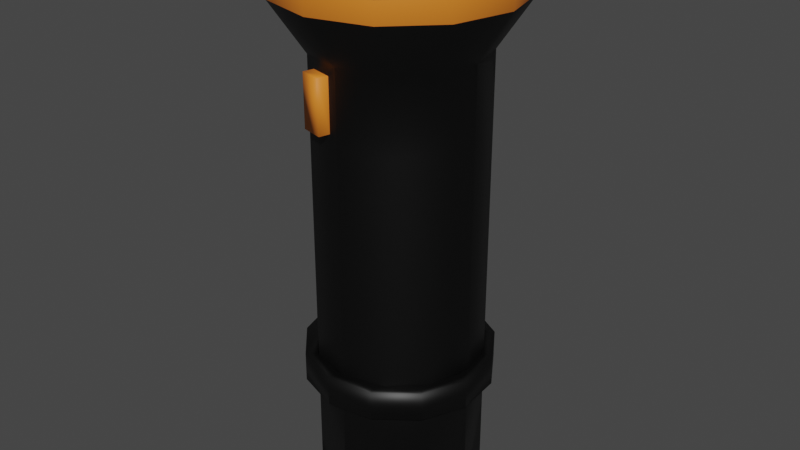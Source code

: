 # Source: Flashlight.blend  (saved by Blender 2.92.15; exported with 4.5.12 LTS)
import bpy
from mathutils import Matrix  # noqa: F401  (used for matrix-valued properties, if any)

bpy.ops.wm.read_factory_settings(use_empty=True)
scene = bpy.context.scene
scene.name = 'Scene'

# ---- collections
col_collection = bpy.data.collections.new('Collection'); scene.collection.children.link(col_collection)

# ---- materials (node trees are filled in below, after node groups)
mat_black = bpy.data.materials.new('Black')
mat_black.use_transparent_shadow = False
mat_glass = bpy.data.materials.new('Glass')
mat_glass.use_transparent_shadow = False
mat_button = bpy.data.materials.new('Button')
mat_button.use_transparent_shadow = False

# ---- material node trees
mat_black.use_nodes = True; mat_black.node_tree.nodes.clear()
_N = mat_black.node_tree.nodes; _L = mat_black.node_tree.links
n0 = _N.new('ShaderNodeBsdfPrincipled'); n0.name = 'Principled BSDF'; n0.location = (10, 300)
n0.distribution = 'GGX'
n0.subsurface_method = 'BURLEY'
n0.inputs[0].default_value = (0.0, 0.0, 0.0, 1.0)
n0.inputs[3].default_value = 1.45
n0.inputs[27].default_value = (0.0, 0.0, 0.0, 1.0)
n0.inputs[28].default_value = 1.0
n1 = _N.new('ShaderNodeOutputMaterial'); n1.name = 'Material Output'; n1.location = (300, 300)
_L.new(n0.outputs[0], n1.inputs[0])
n1.is_active_output = True
mat_glass.use_nodes = True; mat_glass.node_tree.nodes.clear()
_N = mat_glass.node_tree.nodes; _L = mat_glass.node_tree.links
n0 = _N.new('ShaderNodeBsdfPrincipled'); n0.name = 'Principled BSDF'; n0.location = (10, 300)
n0.distribution = 'GGX'
n0.subsurface_method = 'BURLEY'
n0.inputs[0].default_value = (1.0, 1.0, 1.0, 1.0)
n0.inputs[1].default_value = 1.0
n0.inputs[2].default_value = 0.1103
n0.inputs[3].default_value = 1.45
n0.inputs[13].default_value = 1.0
n0.inputs[27].default_value = (0.0, 0.0, 0.0, 1.0)
n0.inputs[28].default_value = 1.0
n1 = _N.new('ShaderNodeOutputMaterial'); n1.name = 'Material Output'; n1.location = (300, 300)
_L.new(n0.outputs[0], n1.inputs[0])
n1.is_active_output = True
mat_button.use_nodes = True; mat_button.node_tree.nodes.clear()
_N = mat_button.node_tree.nodes; _L = mat_button.node_tree.links
n0 = _N.new('ShaderNodeBsdfPrincipled'); n0.name = 'Principled BSDF'; n0.location = (10, 300)
n0.distribution = 'GGX'
n0.subsurface_method = 'BURLEY'
n0.inputs[0].default_value = (0.8, 0.2169, 0.02076, 1.0)
n0.inputs[3].default_value = 1.45
n0.inputs[27].default_value = (0.0, 0.0, 0.0, 1.0)
n0.inputs[28].default_value = 1.0
n1 = _N.new('ShaderNodeOutputMaterial'); n1.name = 'Material Output'; n1.location = (300, 300)
_L.new(n0.outputs[0], n1.inputs[0])
n1.is_active_output = True

# ---- world
world_world = bpy.data.worlds.new('World'); scene.world = world_world
world_world.use_nodes = True; world_world.node_tree.nodes.clear()
_N = world_world.node_tree.nodes; _L = world_world.node_tree.links
n0 = _N.new('ShaderNodeOutputWorld'); n0.name = 'World Output'; n0.location = (300, 300)
n1 = _N.new('ShaderNodeBackground'); n1.name = 'Background'; n1.location = (10, 300)
n1.inputs[0].default_value = (0.05088, 0.05088, 0.05088, 1.0)
_L.new(n1.outputs[0], n0.inputs[0])
n0.is_active_output = True
world_world.color = (0.05088, 0.05088, 0.05088)
world_world.use_sun_shadow = False
world_world.sun_shadow_jitter_overblur = 0.0

# ---- meshes
me_cylinder = bpy.data.meshes.new('Cylinder')
me_cylinder.from_pydata([(0.0, 1.0, -1.0), (2.777e-08, 1.137, 5.467), (0.5, 0.866, -1.0), (0.5686, 0.9849, 5.467), (0.866, 0.5, -1.0), (0.9849, 0.5686, 5.467), (1.0, -4.371e-08, -1.0), (1.137, 1.779e-08, 5.467), (0.866, -0.5, -1.0), (0.9849, -0.5686, 5.467), (0.5, -0.866, -1.0), (0.5686, -0.9849, 5.467), (1.51e-07, -1.0, -1.0), (1.907e-07, -1.137, 5.467), (-0.5, -0.866, -1.0), (-0.5686, -0.9849, 5.467), (-0.866, -0.5, -1.0), (-0.9849, -0.5686, 5.467), (-1.0, -4.649e-07, -1.0), (-1.137, -4.584e-07, 5.467), (-0.866, 0.5, -1.0), (-0.9849, 0.5686, 5.467), (-0.5, 0.866, -1.0), (-0.5686, 0.9849, 5.467), (0.0, 1.0, 4.42), (0.5, 0.866, 4.42), (0.866, 0.5, 4.42), (1.0, -4.371e-08, 4.42), (0.866, -0.5, 4.42), (0.5, -0.866, 4.42), (-0.1194, -0.968, 4.297), (-0.3806, -0.898, 4.297), (-0.866, -0.5, 4.42), (-1.0, -4.649e-07, 4.42), (-0.866, 0.5, 4.42), (-0.5, 0.866, 4.42), (0.5, 0.866, 3.554), (0.866, 0.5, 3.554), (1.0, -4.371e-08, 3.554), (0.866, -0.5, 3.554), (0.5, -0.866, 3.554), (-0.1194, -0.968, 3.677), (-0.3806, -0.898, 3.677), (-0.866, -0.5, 3.554), (-1.0, -4.649e-07, 3.554), (-0.866, 0.5, 3.554), (-0.5, 0.866, 3.554), (0.0, 1.0, 3.554), (0.6974, 1.208, 5.467), (3.922e-09, 1.395, 5.467), (1.208, 0.6974, 5.467), (1.395, -6.057e-09, 5.467), (1.208, -0.6974, 5.467), (0.6974, -1.208, 5.467), (2.145e-07, -1.395, 5.467), (-0.6974, -1.208, 5.467), (-1.208, -0.6974, 5.467), (-1.395, -5.936e-07, 5.467), (-1.208, 0.6974, 5.467), (-0.6974, 1.208, 5.467), (0.5686, 0.9849, 5.313), (8.785e-09, 1.137, 5.313), (0.9849, 0.5686, 5.313), (1.137, 1.779e-08, 5.313), (0.9849, -0.5686, 5.313), (0.5686, -0.9849, 5.313), (1.717e-07, -1.137, 5.313), (-0.5686, -0.9849, 5.313), (-0.9849, -0.5686, 5.313), (-1.137, -4.584e-07, 5.313), (-0.9849, 0.5686, 5.313), (-0.5686, 0.9849, 5.313), (1.208, 0.6974, 5.602), (0.6974, 1.208, 5.602), (1.208, -0.6974, 5.602), (1.395, -6.057e-09, 5.602), (2.145e-07, -1.395, 5.602), (0.6974, -1.208, 5.602), (-1.208, -0.6974, 5.602), (-0.6974, -1.208, 5.602), (-1.208, 0.6974, 5.602), (-1.395, -5.936e-07, 5.602), (3.922e-09, 1.395, 5.602), (-0.6974, 1.208, 5.602), (0.9849, 0.5686, 5.602), (0.5686, 0.9849, 5.602), (0.9849, -0.5686, 5.602), (1.137, 1.779e-08, 5.602), (1.907e-07, -1.137, 5.602), (0.5686, -0.9849, 5.602), (-0.9849, -0.5686, 5.602), (-0.5686, -0.9849, 5.602), (-0.9849, 0.5686, 5.602), (-1.137, -4.584e-07, 5.602), (2.777e-08, 1.137, 5.602), (-0.5686, 0.9849, 5.602), (0.5, 0.866, 0.7904), (0.866, 0.5, 0.7904), (1.0, -4.371e-08, 0.7904), (0.866, -0.5, 0.7904), (0.5, -0.866, 0.7904), (1.51e-07, -1.0, 0.7904), (-0.5, -0.866, 0.7904), (-0.866, -0.5, 0.7904), (-1.0, -4.649e-07, 0.7904), (-0.866, 0.5, 0.7904), (-0.5, 0.866, 0.7904), (0.0, 1.0, 0.7904), (0.0, 1.0, 2.633), (0.5, 0.866, 2.633), (0.866, 0.5, 2.633), (1.0, -4.371e-08, 2.633), (0.866, -0.5, 2.633), (0.5, -0.866, 2.633), (1.51e-07, -1.0, 2.633), (-0.5, -0.866, 2.633), (-0.866, -0.5, 2.633), (-1.0, -4.649e-07, 2.633), (-0.866, 0.5, 2.633), (-0.5, 0.866, 2.633), (1.51e-07, -1.0, 4.42), (-0.5, -0.866, 4.42), (1.51e-07, -1.0, 3.554), (-0.5, -0.866, 3.554), (-0.1538, -1.096, 4.297), (-0.4149, -1.026, 4.297), (-0.1538, -1.096, 3.677), (-0.4149, -1.026, 3.677), (0.5, 0.866, 0.4363), (0.866, 0.5, 0.4363), (1.0, -4.371e-08, 0.4363), (0.866, -0.5, 0.4363), (0.5, -0.866, 0.4363), (1.51e-07, -1.0, 0.4363), (-0.5, -0.866, 0.4363), (-0.866, -0.5, 0.4363), (-1.0, -4.649e-07, 0.4363), (-0.866, 0.5, 0.4363), (-0.5, 0.866, 0.4363), (0.0, 1.0, 0.4363), (-1.009, -0.5383, 0.7904), (-1.143, -0.03828, 0.7904), (-1.009, -0.5383, 0.4363), (-1.143, -0.03828, 0.4363), (-0.5235, -0.852, 0.7904), (-0.5235, -0.852, 0.4363), (-0.6309, -0.9537, 0.7904), (-0.6309, -0.9537, 0.4363), (-0.05463, -0.9985, 0.7904), (-0.05463, -0.9985, 0.4363), (-0.1007, -1.139, 0.7904), (-0.1007, -1.139, 0.4363), (0.4274, -0.9041, 0.7904), (0.4274, -0.9041, 0.4363), (0.4539, -1.05, 0.7904), (0.4539, -1.05, 0.4363), (0.8063, -0.5915, 0.7904), (0.8063, -0.5915, 0.4363), (0.8989, -0.7069, 0.7904), (0.8989, -0.7069, 0.4363), (0.9907, -0.1362, 0.7904), (0.9907, -0.1362, 0.4363), (1.127, -0.1936, 0.7904), (1.127, -0.1936, 0.4363), (0.936, 0.3519, 0.7904), (0.936, 0.3519, 0.4363), (1.083, 0.3664, 0.7904), (1.083, 0.3664, 0.4363), (0.6555, 0.7552, 0.7904), (0.6555, 0.7552, 0.4363), (0.7781, 0.8379, 0.7904), (0.7781, 0.8379, 0.4363), (0.2169, 0.9762, 0.7904), (0.2169, 0.9762, 0.4363), (0.2852, 1.107, 0.7904), (0.2852, 1.107, 0.4363), (-0.2741, 0.9617, 0.7904), (-0.2741, 0.9617, 0.4363), (-0.2764, 1.11, 0.7904), (-0.2764, 1.11, 0.4363), (-0.6989, 0.7152, 0.7904), (-0.6989, 0.7152, 0.4363), (-0.7714, 0.8441, 0.7904), (-0.7714, 0.8441, 0.4363), (-0.9552, 0.2961, 0.7904), (-0.9552, 0.2961, 0.4363), (-1.08, 0.375, 0.7904), (-1.08, 0.375, 0.4363), (-0.9809, -0.1944, 0.7904), (-0.9809, -0.1944, 0.4363), (-1.128, -0.1846, 0.7904), (-1.128, -0.1846, 0.4363), (1.165e-08, 1.398, 5.018), (0.6989, 1.211, 5.018), (1.211, 0.6989, 5.018), (1.398, -2.972e-09, 5.018), (1.211, -0.6989, 5.018), (0.6989, -1.211, 5.018), (2.227e-07, -1.398, 5.018), (-0.6989, -1.211, 5.018), (-1.211, -0.6989, 5.018), (-1.398, -5.917e-07, 5.018), (-1.211, 0.6989, 5.018), (-0.6989, 1.211, 5.018), (7.434e-09, 1.396, 5.263), (0.6981, 1.209, 5.263), (1.209, 0.6981, 5.263), (1.396, -4.654e-09, 5.263), (1.209, -0.6981, 5.263), (0.6981, -1.209, 5.263), (2.183e-07, -1.396, 5.263), (-0.6981, -1.209, 5.263), (-1.209, -0.6981, 5.263), (-1.396, -5.927e-07, 5.263), (-1.209, 0.6981, 5.263), (-0.6981, 1.209, 5.263)], [], [(204, 49, 48, 205), (205, 48, 50, 206), (206, 50, 51, 207), (207, 51, 52, 208), (208, 52, 53, 209), (209, 53, 54, 210), (210, 54, 55, 211), (211, 55, 56, 212), (212, 56, 57, 213), (213, 57, 58, 214), (23, 21, 70, 71), (214, 58, 59, 215), (215, 59, 49, 204), (0, 2, 4, 6, 8, 10, 12, 14, 16, 18, 20, 22), (46, 35, 24, 47), (45, 34, 35, 46), (44, 33, 34, 45), (43, 32, 33, 44), (123, 121, 32, 43), (31, 42, 127, 125), (40, 29, 120, 122), (39, 28, 29, 40), (38, 27, 28, 39), (37, 26, 27, 38), (36, 25, 26, 37), (47, 24, 25, 36), (108, 47, 36, 109), (109, 36, 37, 110), (110, 37, 38, 111), (111, 38, 39, 112), (112, 39, 40, 113), (113, 40, 122, 114), (114, 122, 123, 115), (115, 123, 43, 116), (116, 43, 44, 117), (117, 44, 45, 118), (118, 45, 46, 119), (119, 46, 47, 108), (1, 3, 48, 49), (23, 1, 94, 95), (5, 7, 51, 50), (13, 54, 76, 88), (9, 11, 53, 52), (7, 9, 86, 87), (13, 15, 55, 54), (49, 59, 83, 82), (17, 19, 57, 56), (50, 48, 73, 72), (21, 23, 59, 58), (53, 11, 89, 77), (60, 61, 71, 70, 69, 68, 67, 66, 65, 64, 63, 62), (3, 1, 61, 60), (17, 15, 67, 68), (11, 9, 64, 65), (1, 23, 71, 61), (5, 3, 60, 62), (19, 17, 68, 69), (13, 11, 65, 66), (7, 5, 62, 63), (21, 19, 69, 70), (15, 13, 66, 67), (9, 7, 63, 64), (85, 84, 72, 73), (87, 86, 74, 75), (89, 88, 76, 77), (91, 90, 78, 79), (93, 92, 80, 81), (95, 94, 82, 83), (55, 15, 91, 79), (58, 57, 81, 80), (1, 49, 82, 94), (11, 13, 88, 89), (17, 56, 78, 90), (48, 3, 85, 73), (56, 55, 79, 78), (57, 19, 93, 81), (5, 50, 72, 84), (54, 53, 77, 76), (15, 17, 90, 91), (21, 58, 80, 92), (51, 7, 87, 75), (59, 23, 95, 83), (52, 51, 75, 74), (3, 5, 84, 85), (9, 52, 74, 86), (19, 21, 92, 93), (138, 106, 107, 139), (137, 105, 106, 138), (136, 104, 105, 137), (104, 136, 143, 141), (134, 102, 103, 135), (133, 101, 102, 134), (132, 100, 101, 133), (131, 99, 100, 132), (130, 98, 99, 131), (129, 97, 98, 130), (128, 96, 97, 129), (139, 107, 96, 128), (106, 119, 108, 107), (105, 118, 119, 106), (104, 117, 118, 105), (103, 116, 117, 104), (102, 115, 116, 103), (101, 114, 115, 102), (100, 113, 114, 101), (99, 112, 113, 100), (98, 111, 112, 99), (97, 110, 111, 98), (96, 109, 110, 97), (107, 108, 109, 96), (31, 30, 120, 121), (30, 41, 122, 120), (42, 31, 121, 123), (41, 42, 123, 122), (126, 124, 125, 127), (30, 31, 125, 124), (42, 41, 126, 127), (41, 30, 124, 126), (0, 139, 128, 2), (2, 128, 129, 4), (4, 129, 130, 6), (6, 130, 131, 8), (8, 131, 132, 10), (10, 132, 133, 12), (12, 133, 134, 14), (14, 134, 135, 16), (16, 135, 136, 18), (18, 136, 137, 20), (20, 137, 138, 22), (22, 138, 139, 0), (142, 140, 141, 143), (103, 104, 141, 140), (136, 135, 142, 143), (103, 140, 146, 144), (145, 144, 148, 149), (142, 135, 145, 147), (135, 103, 144, 145), (140, 142, 147, 146), (151, 149, 153, 155), (147, 145, 149, 151), (146, 147, 151, 150), (144, 146, 150, 148), (152, 154, 158, 156), (150, 151, 155, 154), (148, 150, 154, 152), (149, 148, 152, 153), (159, 157, 161, 163), (153, 152, 156, 157), (155, 153, 157, 159), (154, 155, 159, 158), (162, 163, 167, 166), (158, 159, 163, 162), (156, 158, 162, 160), (157, 156, 160, 161), (164, 166, 170, 168), (160, 162, 166, 164), (161, 160, 164, 165), (163, 161, 165, 167), (171, 169, 173, 175), (165, 164, 168, 169), (167, 165, 169, 171), (166, 167, 171, 170), (172, 174, 178, 176), (170, 171, 175, 174), (168, 170, 174, 172), (169, 168, 172, 173), (176, 178, 182, 180), (173, 172, 176, 177), (175, 173, 177, 179), (174, 175, 179, 178), (183, 181, 185, 187), (177, 176, 180, 181), (179, 177, 181, 183), (178, 179, 183, 182), (184, 186, 190, 188), (182, 183, 187, 186), (180, 182, 186, 184), (181, 180, 184, 185), (189, 188, 190, 191), (185, 184, 188, 189), (187, 185, 189, 191), (186, 187, 191, 190), (35, 203, 192, 24), (34, 202, 203, 35), (33, 201, 202, 34), (32, 200, 201, 33), (121, 199, 200, 32), (120, 198, 199, 121), (29, 197, 198, 120), (28, 196, 197, 29), (27, 195, 196, 28), (26, 194, 195, 27), (25, 193, 194, 26), (24, 192, 193, 25), (203, 215, 204, 192), (202, 214, 215, 203), (201, 213, 214, 202), (200, 212, 213, 201), (199, 211, 212, 200), (198, 210, 211, 199), (197, 209, 210, 198), (196, 208, 209, 197), (195, 207, 208, 196), (194, 206, 207, 195), (193, 205, 206, 194), (192, 204, 205, 193)])
me_cylinder.polygons.foreach_set('use_smooth', [True] * 206)
me_cylinder.polygons.foreach_set('material_index', [0, 0, 0, 0, 0, 0, 0, 0, 0, 0, 0, 0, 0, 0, 0, 0, 0, 0, 0, 2, 0, 0, 0, 0, 0, 0, 0, 0, 0, 0, 0, 0, 0, 0, 0, 0, 0, 0, 0, 0, 0, 0, 0, 0, 0, 0, 0, 0, 0, 0, 1, 0, 0, 0, 0, 0, 0, 0, 0, 0, 0, 0, 0, 0, 0, 0, 0, 0, 0, 0, 0, 0, 0, 0, 0, 0, 0, 0, 0, 0, 0, 0, 0, 0, 0, 0, 0, 0, 0, 0, 0, 0, 0, 0, 0, 0, 0, 0, 0, 0, 0, 0, 0, 0, 0, 0, 0, 0, 0, 0, 0, 0, 0, 0, 2, 2, 2, 2, 0, 0, 0, 0, 0, 0, 0, 0, 0, 0, 0, 0, 0, 0, 0, 0, 0, 0, 0, 0, 0, 0, 0, 0, 0, 0, 0, 0, 0, 0, 0, 0, 0, 0, 0, 0, 0, 0, 0, 0, 0, 0, 0, 0, 0, 0, 0, 0, 0, 0, 0, 0, 0, 0, 0, 0, 0, 0, 0, 0, 0, 0, 0, 0, 0, 0, 0, 0, 0, 0, 0, 0, 0, 0, 0, 0, 2, 2, 2, 2, 2, 2, 2, 2, 2, 2, 2, 2])
_uv = me_cylinder.uv_layers.new(name='UVMap')
_uv.uv.foreach_set('vector', [1.0, 0.9845, 1.0, 1.0, 0.9167, 1.0, 0.9167, 0.9845, 0.9167, 0.9845, 0.9167, 1.0, 0.8333, 1.0, 0.8333, 0.9845, 0.8333, 0.9845, 0.8333, 1.0, 0.75, 1.0, 0.75, 0.9845, 0.75, 0.9845, 0.75, 1.0, 0.6667, 1.0, 0.6667, 0.9845, 0.6667, 0.9845, 0.6667, 1.0, 0.5833, 1.0, 0.5833, 0.9845, 0.5833, 0.9845, 0.5833, 1.0, 0.5, 1.0, 0.5, 0.9845, 0.5, 0.9845, 0.5, 1.0, 0.4167, 1.0, 0.4167, 0.9845, 0.4167, 0.9845, 0.4167, 1.0, 0.3333, 1.0, 0.3333, 0.9845, 0.3333, 0.9845, 0.3333, 1.0, 0.25, 1.0, 0.25, 0.9845, 0.25, 0.9845, 0.25, 1.0, 0.1667, 1.0, 0.1667, 0.9845, 0.1522, 0.4195, 0.08054, 0.3478, 0.08054, 0.3478, 0.1522, 0.4195, 0.1667, 0.9845, 0.1667, 1.0, 0.08333, 1.0, 0.08333, 0.9845, 0.08333, 0.9845, 0.08333, 1.0, 7.451e-08, 1.0, 7.451e-08, 0.9845, 0.75, 0.49, 0.87, 0.4578, 0.9578, 0.37, 0.99, 0.25, 0.9578, 0.13, 0.87, 0.04215, 0.75, 0.01, 0.63, 0.04215, 0.5422, 0.13, 0.51, 0.25, 0.5422, 0.37, 0.63, 0.4578, 0.08333, 0.8533, 0.08333, 0.9205, 7.451e-08, 0.9205, 7.451e-08, 0.8533, 0.1667, 0.8533, 0.1667, 0.9205, 0.08333, 0.9205, 0.08333, 0.8533, 0.25, 0.8533, 0.25, 0.9205, 0.1667, 0.9205, 0.1667, 0.8533, 0.3333, 0.8533, 0.3333, 0.9205, 0.25, 0.9205, 0.25, 0.8533, 0.4167, 0.8533, 0.4167, 0.9205, 0.3333, 0.9205, 0.3333, 0.8533, 0.4366, 0.9109, 0.4366, 0.8629, 0.4366, 0.8629, 0.4366, 0.9109, 0.5833, 0.8533, 0.5833, 0.9205, 0.5, 0.9205, 0.5, 0.8533, 0.6667, 0.8533, 0.6667, 0.9205, 0.5833, 0.9205, 0.5833, 0.8533, 0.75, 0.8533, 0.75, 0.9205, 0.6667, 0.9205, 0.6667, 0.8533, 0.8333, 0.8533, 0.8333, 0.9205, 0.75, 0.9205, 0.75, 0.8533, 0.9167, 0.8533, 0.9167, 0.9205, 0.8333, 0.9205, 0.8333, 0.8533, 1.0, 0.8533, 1.0, 0.9205, 0.9167, 0.9205, 0.9167, 0.8533, 1.0, 0.7818, 1.0, 0.8533, 0.9167, 0.8533, 0.9167, 0.7818, 0.9167, 0.7818, 0.9167, 0.8533, 0.8333, 0.8533, 0.8333, 0.7818, 0.8333, 0.7818, 0.8333, 0.8533, 0.75, 0.8533, 0.75, 0.7818, 0.75, 0.7818, 0.75, 0.8533, 0.6667, 0.8533, 0.6667, 0.7818, 0.6667, 0.7818, 0.6667, 0.8533, 0.5833, 0.8533, 0.5833, 0.7818, 0.5833, 0.7818, 0.5833, 0.8533, 0.5, 0.8533, 0.5, 0.7818, 0.5, 0.7818, 0.5, 0.8533, 0.4167, 0.8533, 0.4167, 0.7818, 0.4167, 0.7818, 0.4167, 0.8533, 0.3333, 0.8533, 0.3333, 0.7818, 0.3333, 0.7818, 0.3333, 0.8533, 0.25, 0.8533, 0.25, 0.7818, 0.25, 0.7818, 0.25, 0.8533, 0.1667, 0.8533, 0.1667, 0.7818, 0.1667, 0.7818, 0.1667, 0.8533, 0.08333, 0.8533, 0.08333, 0.7818, 0.08333, 0.7818, 0.08333, 0.8533, 7.451e-08, 0.8533, 7.451e-08, 0.7818, 0.25, 0.4457, 0.3478, 0.4195, 0.37, 0.4578, 0.25, 0.49, 0.1522, 0.4195, 0.25, 0.4457, 0.25, 0.4457, 0.1522, 0.4195, 0.4195, 0.3478, 0.4457, 0.25, 0.49, 0.25, 0.4578, 0.37, 0.25, 0.05433, 0.25, 0.01, 0.25, 0.01, 0.25, 0.05433, 0.4195, 0.1522, 0.3478, 0.08054, 0.37, 0.04215, 0.4578, 0.13, 0.4457, 0.25, 0.4195, 0.1522, 0.4195, 0.1522, 0.4457, 0.25, 0.25, 0.05433, 0.1522, 0.08054, 0.13, 0.04215, 0.25, 0.01, 7.451e-08, 1.0, 0.08333, 1.0, 0.08333, 1.0, 7.451e-08, 1.0, 0.08054, 0.1522, 0.05433, 0.25, 0.01, 0.25, 0.04215, 0.13, 0.8333, 1.0, 0.9167, 1.0, 0.9167, 1.0, 0.8333, 1.0, 0.08054, 0.3478, 0.1522, 0.4195, 0.13, 0.4578, 0.04215, 0.37, 0.37, 0.04215, 0.3478, 0.08054, 0.3478, 0.08054, 0.37, 0.04215, 0.3478, 0.4195, 0.25, 0.4457, 0.1522, 0.4195, 0.08054, 0.3478, 0.05433, 0.25, 0.08054, 0.1522, 0.1522, 0.08054, 0.25, 0.05433, 0.3478, 0.08054, 0.4195, 0.1522, 0.4457, 0.25, 0.4195, 0.3478, 0.3478, 0.4195, 0.25, 0.4457, 0.25, 0.4457, 0.3478, 0.4195, 0.08054, 0.1522, 0.1522, 0.08054, 0.1522, 0.08054, 0.08054, 0.1522, 0.3478, 0.08054, 0.4195, 0.1522, 0.4195, 0.1522, 0.3478, 0.08054, 0.25, 0.4457, 0.1522, 0.4195, 0.1522, 0.4195, 0.25, 0.4457, 0.4195, 0.3478, 0.3478, 0.4195, 0.3478, 0.4195, 0.4195, 0.3478, 0.05433, 0.25, 0.08054, 0.1522, 0.08054, 0.1522, 0.05433, 0.25, 0.25, 0.05433, 0.3478, 0.08054, 0.3478, 0.08054, 0.25, 0.05433, 0.4457, 0.25, 0.4195, 0.3478, 0.4195, 0.3478, 0.4457, 0.25, 0.08054, 0.3478, 0.05433, 0.25, 0.05433, 0.25, 0.08054, 0.3478, 0.1522, 0.08054, 0.25, 0.05433, 0.25, 0.05433, 0.1522, 0.08054, 0.4195, 0.1522, 0.4457, 0.25, 0.4457, 0.25, 0.4195, 0.1522, 0.3478, 0.4195, 0.4195, 0.3478, 0.4578, 0.37, 0.37, 0.4578, 0.4457, 0.25, 0.4195, 0.1522, 0.4578, 0.13, 0.49, 0.25, 0.3478, 0.08054, 0.25, 0.05433, 0.25, 0.01, 0.37, 0.04215, 0.1522, 0.08054, 0.08054, 0.1522, 0.04215, 0.13, 0.13, 0.04215, 0.05433, 0.25, 0.08054, 0.3478, 0.04215, 0.37, 0.01, 0.25, 0.1522, 0.4195, 0.25, 0.4457, 0.25, 0.49, 0.13, 0.4578, 0.13, 0.04215, 0.1522, 0.08054, 0.1522, 0.08054, 0.13, 0.04215, 0.1667, 1.0, 0.25, 1.0, 0.25, 1.0, 0.1667, 1.0, 0.25, 0.4457, 0.25, 0.49, 0.25, 0.49, 0.25, 0.4457, 0.3478, 0.08054, 0.25, 0.05433, 0.25, 0.05433, 0.3478, 0.08054, 0.08054, 0.1522, 0.04215, 0.13, 0.04215, 0.13, 0.08054, 0.1522, 0.37, 0.4578, 0.3478, 0.4195, 0.3478, 0.4195, 0.37, 0.4578, 0.3333, 1.0, 0.4167, 1.0, 0.4167, 1.0, 0.3333, 1.0, 0.01, 0.25, 0.05433, 0.25, 0.05433, 0.25, 0.01, 0.25, 0.4195, 0.3478, 0.4578, 0.37, 0.4578, 0.37, 0.4195, 0.3478, 0.5, 1.0, 0.5833, 1.0, 0.5833, 1.0, 0.5, 1.0, 0.1522, 0.08054, 0.08054, 0.1522, 0.08054, 0.1522, 0.1522, 0.08054, 0.08054, 0.3478, 0.04215, 0.37, 0.04215, 0.37, 0.08054, 0.3478, 0.49, 0.25, 0.4457, 0.25, 0.4457, 0.25, 0.49, 0.25, 0.13, 0.4578, 0.1522, 0.4195, 0.1522, 0.4195, 0.13, 0.4578, 0.6667, 1.0, 0.75, 1.0, 0.75, 1.0, 0.6667, 1.0, 0.3478, 0.4195, 0.4195, 0.3478, 0.4195, 0.3478, 0.3478, 0.4195, 0.4195, 0.1522, 0.4578, 0.13, 0.4578, 0.13, 0.4195, 0.1522, 0.05433, 0.25, 0.08054, 0.3478, 0.08054, 0.3478, 0.05433, 0.25, 0.08333, 0.6114, 0.08333, 0.6389, 7.451e-08, 0.6389, 7.451e-08, 0.6114, 0.1667, 0.6114, 0.1667, 0.6389, 0.08333, 0.6389, 0.08333, 0.6114, 0.25, 0.6114, 0.25, 0.6389, 0.1667, 0.6389, 0.1667, 0.6114, 0.25, 0.6389, 0.25, 0.6114, 0.25, 0.6114, 0.25, 0.6389, 0.4167, 0.6114, 0.4167, 0.6389, 0.3333, 0.6389, 0.3333, 0.6114, 0.5, 0.6114, 0.5, 0.6389, 0.4167, 0.6389, 0.4167, 0.6114, 0.5833, 0.6114, 0.5833, 0.6389, 0.5, 0.6389, 0.5, 0.6114, 0.6667, 0.6114, 0.6667, 0.6389, 0.5833, 0.6389, 0.5833, 0.6114, 0.75, 0.6114, 0.75, 0.6389, 0.6667, 0.6389, 0.6667, 0.6114, 0.8333, 0.6114, 0.8333, 0.6389, 0.75, 0.6389, 0.75, 0.6114, 0.9167, 0.6114, 0.9167, 0.6389, 0.8333, 0.6389, 0.8333, 0.6114, 1.0, 0.6114, 1.0, 0.6389, 0.9167, 0.6389, 0.9167, 0.6114, 0.08333, 0.6389, 0.08333, 0.7818, 7.451e-08, 0.7818, 7.451e-08, 0.6389, 0.1667, 0.6389, 0.1667, 0.7818, 0.08333, 0.7818, 0.08333, 0.6389, 0.25, 0.6389, 0.25, 0.7818, 0.1667, 0.7818, 0.1667, 0.6389, 0.3333, 0.6389, 0.3333, 0.7818, 0.25, 0.7818, 0.25, 0.6389, 0.4167, 0.6389, 0.4167, 0.7818, 0.3333, 0.7818, 0.3333, 0.6389, 0.5, 0.6389, 0.5, 0.7818, 0.4167, 0.7818, 0.4167, 0.6389, 0.5833, 0.6389, 0.5833, 0.7818, 0.5, 0.7818, 0.5, 0.6389, 0.6667, 0.6389, 0.6667, 0.7818, 0.5833, 0.7818, 0.5833, 0.6389, 0.75, 0.6389, 0.75, 0.7818, 0.6667, 0.7818, 0.6667, 0.6389, 0.8333, 0.6389, 0.8333, 0.7818, 0.75, 0.7818, 0.75, 0.6389, 0.9167, 0.6389, 0.9167, 0.7818, 0.8333, 0.7818, 0.8333, 0.6389, 1.0, 0.6389, 1.0, 0.7818, 0.9167, 0.7818, 0.9167, 0.6389, 0.4366, 0.9109, 0.4801, 0.9109, 0.5, 0.9205, 0.4167, 0.9205, 0.4801, 0.9109, 0.4801, 0.8629, 0.5, 0.8533, 0.5, 0.9205, 0.4366, 0.8629, 0.4366, 0.9109, 0.4167, 0.9205, 0.4167, 0.8533, 0.4801, 0.8629, 0.4366, 0.8629, 0.4167, 0.8533, 0.5, 0.8533, 0.4801, 0.8629, 0.4801, 0.9109, 0.4366, 0.9109, 0.4366, 0.8629, 0.4801, 0.9109, 0.4366, 0.9109, 0.4366, 0.9109, 0.4801, 0.9109, 0.4366, 0.8629, 0.4801, 0.8629, 0.4801, 0.8629, 0.4366, 0.8629, 0.4801, 0.8629, 0.4801, 0.9109, 0.4801, 0.9109, 0.4801, 0.8629, 1.0, 0.5, 1.0, 0.6114, 0.9167, 0.6114, 0.9167, 0.5, 0.9167, 0.5, 0.9167, 0.6114, 0.8333, 0.6114, 0.8333, 0.5, 0.8333, 0.5, 0.8333, 0.6114, 0.75, 0.6114, 0.75, 0.5, 0.75, 0.5, 0.75, 0.6114, 0.6667, 0.6114, 0.6667, 0.5, 0.6667, 0.5, 0.6667, 0.6114, 0.5833, 0.6114, 0.5833, 0.5, 0.5833, 0.5, 0.5833, 0.6114, 0.5, 0.6114, 0.5, 0.5, 0.5, 0.5, 0.5, 0.6114, 0.4167, 0.6114, 0.4167, 0.5, 0.4167, 0.5, 0.4167, 0.6114, 0.3333, 0.6114, 0.3333, 0.5, 0.3333, 0.5, 0.3333, 0.6114, 0.25, 0.6114, 0.25, 0.5, 0.25, 0.5, 0.25, 0.6114, 0.1667, 0.6114, 0.1667, 0.5, 0.1667, 0.5, 0.1667, 0.6114, 0.08333, 0.6114, 0.08333, 0.5, 0.08333, 0.5, 0.08333, 0.6114, 7.451e-08, 0.6114, 7.451e-08, 0.5, 0.3333, 0.6114, 0.3333, 0.6389, 0.25, 0.6389, 0.25, 0.6114, 0.3333, 0.6389, 0.25, 0.6389, 0.25, 0.6389, 0.3333, 0.6389, 0.25, 0.6114, 0.3333, 0.6114, 0.3333, 0.6114, 0.25, 0.6114, 0.3333, 0.6389, 0.3333, 0.6389, 0.3333, 0.6389, 0.3333, 0.6389, 0.3333, 0.6114, 0.3333, 0.6389, 0.3333, 0.6389, 0.3333, 0.6114, 0.3333, 0.6114, 0.3333, 0.6114, 0.3333, 0.6114, 0.3333, 0.6114, 0.3333, 0.6114, 0.3333, 0.6389, 0.3333, 0.6389, 0.3333, 0.6114, 0.3333, 0.6389, 0.3333, 0.6114, 0.3333, 0.6114, 0.3333, 0.6389, 0.3333, 0.6114, 0.3333, 0.6114, 0.3333, 0.6114, 0.3333, 0.6114, 0.3333, 0.6114, 0.3333, 0.6114, 0.3333, 0.6114, 0.3333, 0.6114, 0.3333, 0.6389, 0.3333, 0.6114, 0.3333, 0.6114, 0.3333, 0.6389, 0.3333, 0.6389, 0.3333, 0.6389, 0.3333, 0.6389, 0.3333, 0.6389, 0.3333, 0.6389, 0.3333, 0.6389, 0.3333, 0.6389, 0.3333, 0.6389, 0.3333, 0.6389, 0.3333, 0.6114, 0.3333, 0.6114, 0.3333, 0.6389, 0.3333, 0.6389, 0.3333, 0.6389, 0.3333, 0.6389, 0.3333, 0.6389, 0.3333, 0.6114, 0.3333, 0.6389, 0.3333, 0.6389, 0.3333, 0.6114, 0.3333, 0.6114, 0.3333, 0.6114, 0.3333, 0.6114, 0.3333, 0.6114, 0.3333, 0.6114, 0.3333, 0.6389, 0.3333, 0.6389, 0.3333, 0.6114, 0.3333, 0.6114, 0.3333, 0.6114, 0.3333, 0.6114, 0.3333, 0.6114, 0.3333, 0.6389, 0.3333, 0.6114, 0.3333, 0.6114, 0.3333, 0.6389, 0.3333, 0.6389, 0.3333, 0.6114, 0.3333, 0.6114, 0.3333, 0.6389, 0.3333, 0.6389, 0.3333, 0.6114, 0.3333, 0.6114, 0.3333, 0.6389, 0.3333, 0.6389, 0.3333, 0.6389, 0.3333, 0.6389, 0.3333, 0.6389, 0.3333, 0.6114, 0.3333, 0.6389, 0.3333, 0.6389, 0.3333, 0.6114, 0.3333, 0.6389, 0.3333, 0.6389, 0.3333, 0.6389, 0.3333, 0.6389, 0.3333, 0.6389, 0.3333, 0.6389, 0.3333, 0.6389, 0.3333, 0.6389, 0.3333, 0.6114, 0.3333, 0.6389, 0.3333, 0.6389, 0.3333, 0.6114, 0.3333, 0.6114, 0.3333, 0.6114, 0.3333, 0.6114, 0.3333, 0.6114, 0.3333, 0.6114, 0.3333, 0.6114, 0.3333, 0.6114, 0.3333, 0.6114, 0.3333, 0.6114, 0.3333, 0.6389, 0.3333, 0.6389, 0.3333, 0.6114, 0.3333, 0.6114, 0.3333, 0.6114, 0.3333, 0.6114, 0.3333, 0.6114, 0.3333, 0.6389, 0.3333, 0.6114, 0.3333, 0.6114, 0.3333, 0.6389, 0.3333, 0.6389, 0.3333, 0.6389, 0.3333, 0.6389, 0.3333, 0.6389, 0.3333, 0.6389, 0.3333, 0.6114, 0.3333, 0.6114, 0.3333, 0.6389, 0.3333, 0.6389, 0.3333, 0.6389, 0.3333, 0.6389, 0.3333, 0.6389, 0.3333, 0.6114, 0.3333, 0.6389, 0.3333, 0.6389, 0.3333, 0.6114, 0.3333, 0.6389, 0.3333, 0.6389, 0.3333, 0.6389, 0.3333, 0.6389, 0.3333, 0.6114, 0.3333, 0.6389, 0.3333, 0.6389, 0.3333, 0.6114, 0.3333, 0.6114, 0.3333, 0.6114, 0.3333, 0.6114, 0.3333, 0.6114, 0.3333, 0.6389, 0.3333, 0.6114, 0.3333, 0.6114, 0.3333, 0.6389, 0.3333, 0.6114, 0.3333, 0.6114, 0.3333, 0.6114, 0.3333, 0.6114, 0.3333, 0.6114, 0.3333, 0.6389, 0.3333, 0.6389, 0.3333, 0.6114, 0.3333, 0.6114, 0.3333, 0.6114, 0.3333, 0.6114, 0.3333, 0.6114, 0.3333, 0.6389, 0.3333, 0.6114, 0.3333, 0.6114, 0.3333, 0.6389, 0.3333, 0.6389, 0.3333, 0.6389, 0.3333, 0.6389, 0.3333, 0.6389, 0.3333, 0.6389, 0.3333, 0.6114, 0.3333, 0.6114, 0.3333, 0.6389, 0.3333, 0.6389, 0.3333, 0.6389, 0.3333, 0.6389, 0.3333, 0.6389, 0.3333, 0.6114, 0.3333, 0.6389, 0.3333, 0.6389, 0.3333, 0.6114, 0.3333, 0.6114, 0.3333, 0.6389, 0.3333, 0.6389, 0.3333, 0.6114, 0.3333, 0.6114, 0.3333, 0.6389, 0.3333, 0.6389, 0.3333, 0.6114, 0.3333, 0.6114, 0.3333, 0.6114, 0.3333, 0.6114, 0.3333, 0.6114, 0.3333, 0.6389, 0.3333, 0.6114, 0.3333, 0.6114, 0.3333, 0.6389, 0.08333, 0.9205, 0.08333, 0.9659, 7.451e-08, 0.9659, 7.451e-08, 0.9205, 0.1667, 0.9205, 0.1667, 0.9659, 0.08333, 0.9659, 0.08333, 0.9205, 0.25, 0.9205, 0.25, 0.9659, 0.1667, 0.9659, 0.1667, 0.9205, 0.3333, 0.9205, 0.3333, 0.9659, 0.25, 0.9659, 0.25, 0.9205, 0.4167, 0.9205, 0.4167, 0.9659, 0.3333, 0.9659, 0.3333, 0.9205, 0.5, 0.9205, 0.5, 0.9659, 0.4167, 0.9659, 0.4167, 0.9205, 0.5833, 0.9205, 0.5833, 0.9659, 0.5, 0.9659, 0.5, 0.9205, 0.6667, 0.9205, 0.6667, 0.9659, 0.5833, 0.9659, 0.5833, 0.9205, 0.75, 0.9205, 0.75, 0.9659, 0.6667, 0.9659, 0.6667, 0.9205, 0.8333, 0.9205, 0.8333, 0.9659, 0.75, 0.9659, 0.75, 0.9205, 0.9167, 0.9205, 0.9167, 0.9659, 0.8333, 0.9659, 0.8333, 0.9205, 1.0, 0.9205, 1.0, 0.9659, 0.9167, 0.9659, 0.9167, 0.9205, 0.08333, 0.9659, 0.08333, 0.9845, 7.451e-08, 0.9845, 7.451e-08, 0.9659, 0.1667, 0.9659, 0.1667, 0.9845, 0.08333, 0.9845, 0.08333, 0.9659, 0.25, 0.9659, 0.25, 0.9845, 0.1667, 0.9845, 0.1667, 0.9659, 0.3333, 0.9659, 0.3333, 0.9845, 0.25, 0.9845, 0.25, 0.9659, 0.4167, 0.9659, 0.4167, 0.9845, 0.3333, 0.9845, 0.3333, 0.9659, 0.5, 0.9659, 0.5, 0.9845, 0.4167, 0.9845, 0.4167, 0.9659, 0.5833, 0.9659, 0.5833, 0.9845, 0.5, 0.9845, 0.5, 0.9659, 0.6667, 0.9659, 0.6667, 0.9845, 0.5833, 0.9845, 0.5833, 0.9659, 0.75, 0.9659, 0.75, 0.9845, 0.6667, 0.9845, 0.6667, 0.9659, 0.8333, 0.9659, 0.8333, 0.9845, 0.75, 0.9845, 0.75, 0.9659, 0.9167, 0.9659, 0.9167, 0.9845, 0.8333, 0.9845, 0.8333, 0.9659, 1.0, 0.9659, 1.0, 0.9845, 0.9167, 0.9845, 0.9167, 0.9659])
me_cylinder.materials.append(mat_black)
me_cylinder.materials.append(mat_glass)
me_cylinder.materials.append(mat_button)
me_cylinder.use_remesh_fix_poles = True
me_cylinder.use_remesh_preserve_attributes = False
me_cylinder.use_mirror_vertex_groups = False
me_cylinder.update()

# ---- objects
ob_cylinder = bpy.data.objects.new('Cylinder', me_cylinder)

# ---- transforms, parenting, visibility, modifiers, constraints
ob_cylinder.location = (0.0, 0.0, 0.0)
ob_cylinder.lineart.crease_threshold = 0.0

# ---- collection membership
col_collection.objects.link(ob_cylinder)

# ---- scene / render settings (as saved in the file)
scene.frame_start = 1; scene.frame_end = 250; scene.frame_set(1)
scene.render.engine = 'BLENDER_EEVEE_NEXT'
scene.cycles.use_denoising = False
scene.cycles.samples = 128
scene.cycles.sampling_pattern = 'TABULATED_SOBOL'
scene.cycles.use_adaptive_sampling = False
scene.cycles.use_light_tree = False
scene.view_settings.view_transform = 'Filmic'
bpy.context.view_layer.update()

# ---- added for rendering (the .blend has no active camera and no usable light): camera, sun
cam_auto = bpy.data.cameras.new('AutoCamera')
cam_auto.lens = 50.0
cam_auto.sensor_width = 36.0
cam_auto.clip_end = 1000.0
ob_auto_camera = bpy.data.objects.new('AutoCamera', cam_auto)
scene.collection.objects.link(ob_auto_camera)
ob_auto_camera.location = (7.12026, -8.54432, 7.99743)
ob_auto_camera.rotation_euler = (1.09748, -7.21219e-08, 0.694738)
scene.camera = ob_auto_camera
light_auto_sun = bpy.data.lights.new('AutoSun', 'SUN')
light_auto_sun.energy = 3.0
light_auto_sun.angle = 0.0523599
ob_auto_sun = bpy.data.objects.new('AutoSun', light_auto_sun)
scene.collection.objects.link(ob_auto_sun)
ob_auto_sun.rotation_euler = (0.872665, 0.174533, 0.523599)
bpy.context.view_layer.update()
